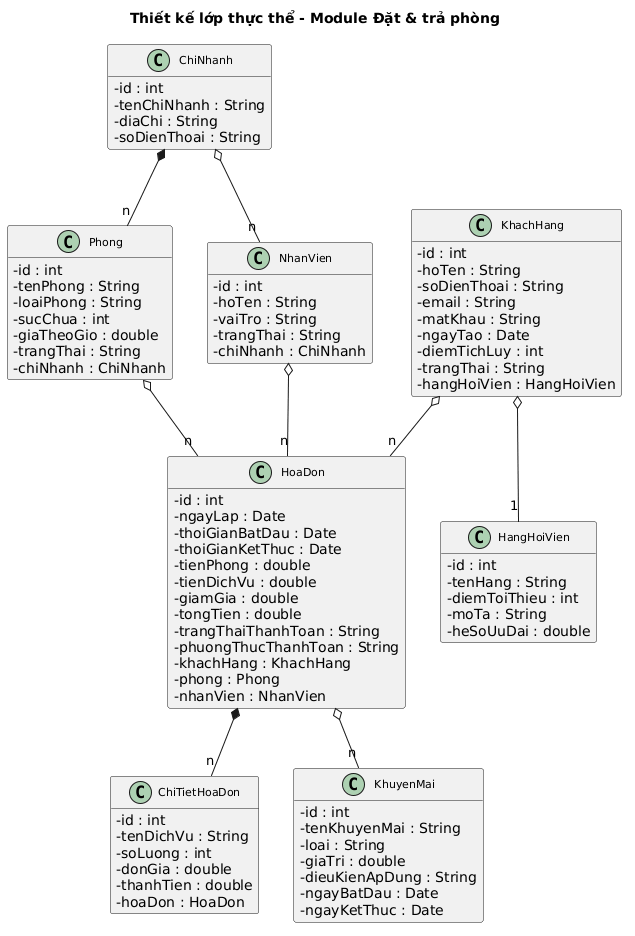

The diagram above was rendered by PlantUML. Its source (embedded in the PNG):
@startuml
skinparam classAttributeIconSize 0
skinparam classFontSize 11
hide empty members

title Thiết kế lớp thực thể - Module Đặt & trả phòng

class KhachHang {
  -id : int
  -hoTen : String
  -soDienThoai : String
  -email : String
  -matKhau : String
  -ngayTao : Date
  -diemTichLuy : int
  -trangThai : String
  -hangHoiVien : HangHoiVien
}

class ChiNhanh {
  -id : int
  -tenChiNhanh : String
  -diaChi : String
  -soDienThoai : String
}

class Phong {
  -id : int
  -tenPhong : String
  -loaiPhong : String
  -sucChua : int
  -giaTheoGio : double
  -trangThai : String
  -chiNhanh : ChiNhanh
}

class NhanVien {
  -id : int
  -hoTen : String
  -vaiTro : String
  -trangThai : String
  -chiNhanh : ChiNhanh
}

class HoaDon {
  -id : int
  -ngayLap : Date
  -thoiGianBatDau : Date
  -thoiGianKetThuc : Date
  -tienPhong : double
  -tienDichVu : double
  -giamGia : double
  -tongTien : double
  -trangThaiThanhToan : String
  -phuongThucThanhToan : String
  -khachHang : KhachHang
  -phong : Phong
  -nhanVien : NhanVien
}

class ChiTietHoaDon {
  -id : int
  -tenDichVu : String
  -soLuong : int
  -donGia : double
  -thanhTien : double
  -hoaDon : HoaDon
}

class HangHoiVien {
  -id : int
  -tenHang : String
  -diemToiThieu : int
  -moTa : String
  -heSoUuDai : double
}

class KhuyenMai {
  -id : int
  -tenKhuyenMai : String
  -loai : String
  -giaTri : double
  -dieuKienApDung : String
  -ngayBatDau : Date
  -ngayKetThuc : Date
}

ChiNhanh *-- "n" Phong
ChiNhanh o-- "n" NhanVien
KhachHang o-- "1" HangHoiVien
HoaDon *-- "n" ChiTietHoaDon
KhachHang o-- "n" HoaDon
Phong o-- "n" HoaDon
NhanVien o-- "n" HoaDon
HoaDon o-- "n" KhuyenMai
@enduml